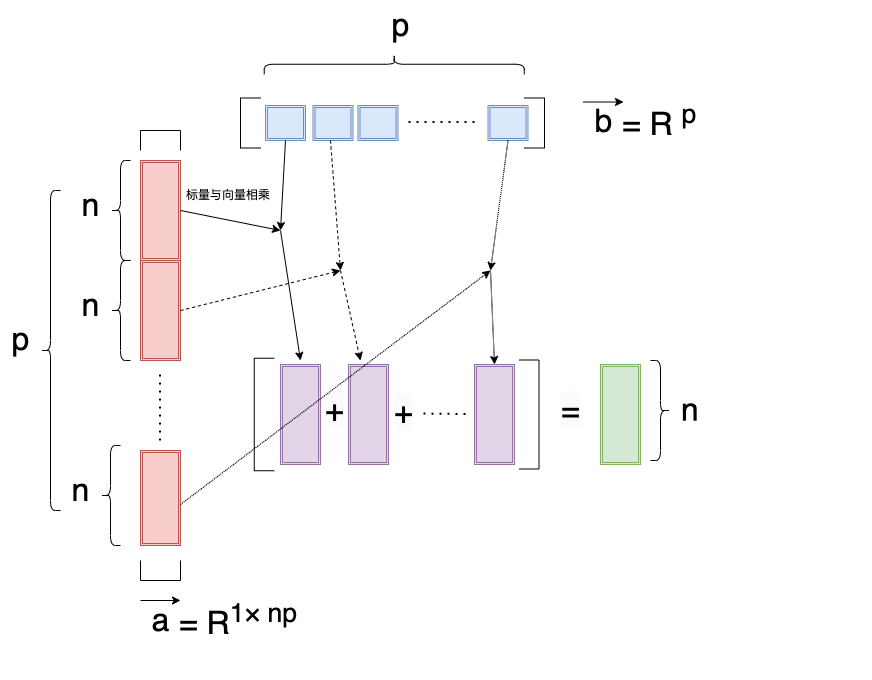

The diagram above was exported from draw.io. Its source (the exported page's mxGraphModel, read from the mxfile embedded in the PNG):
<mxGraphModel dx="1841" dy="774" grid="1" gridSize="10" guides="1" tooltips="1" connect="1" arrows="1" fold="1" page="1" pageScale="1" pageWidth="827" pageHeight="1169" math="0" shadow="0">
  <root>
    <mxCell id="0" />
    <mxCell id="1" parent="0" />
    <mxCell id="r44OCst9fsCbYpQ4uLBe-45" value="&lt;span style=&quot;color: rgb(0, 0, 0); font-family: Helvetica; font-size: 32px; font-style: normal; font-variant-ligatures: normal; font-variant-caps: normal; font-weight: 400; letter-spacing: normal; orphans: 2; text-align: left; text-indent: 0px; text-transform: none; widows: 2; word-spacing: 0px; -webkit-text-stroke-width: 0px; background-color: rgb(251, 251, 251); text-decoration-thickness: initial; text-decoration-style: initial; text-decoration-color: initial; float: none; display: inline !important;&quot;&gt;+&lt;/span&gt;" style="text;whiteSpace=wrap;html=1;fontSize=32;" vertex="1" parent="1">
      <mxGeometry x="263" y="424" width="50" height="60" as="geometry" />
    </mxCell>
    <mxCell id="r44OCst9fsCbYpQ4uLBe-1" value="" style="shape=partialRectangle;whiteSpace=wrap;html=1;bottom=1;right=1;left=1;top=0;fillColor=none;routingCenterX=-0.5;rotation=-180;" vertex="1" parent="1">
      <mxGeometry x="80" y="170" width="40" height="20" as="geometry" />
    </mxCell>
    <mxCell id="r44OCst9fsCbYpQ4uLBe-2" value="" style="shape=ext;double=1;rounded=0;whiteSpace=wrap;html=1;fillColor=#f8cecc;strokeColor=#b85450;" vertex="1" parent="1">
      <mxGeometry x="80" y="200" width="40" height="100" as="geometry" />
    </mxCell>
    <mxCell id="r44OCst9fsCbYpQ4uLBe-5" value="" style="shape=ext;double=1;rounded=0;whiteSpace=wrap;html=1;fillColor=#f8cecc;strokeColor=#b85450;" vertex="1" parent="1">
      <mxGeometry x="80" y="490" width="40" height="95" as="geometry" />
    </mxCell>
    <mxCell id="r44OCst9fsCbYpQ4uLBe-6" value="" style="endArrow=none;dashed=1;html=1;dashPattern=1 3;strokeWidth=2;rounded=0;" edge="1" parent="1">
      <mxGeometry width="50" height="50" relative="1" as="geometry">
        <mxPoint x="99.5" y="480" as="sourcePoint" />
        <mxPoint x="99.5" y="410" as="targetPoint" />
      </mxGeometry>
    </mxCell>
    <mxCell id="r44OCst9fsCbYpQ4uLBe-7" value="" style="shape=ext;double=1;rounded=0;whiteSpace=wrap;html=1;fillColor=#f8cecc;strokeColor=#b85450;" vertex="1" parent="1">
      <mxGeometry x="80" y="300" width="40" height="100" as="geometry" />
    </mxCell>
    <mxCell id="r44OCst9fsCbYpQ4uLBe-8" value="" style="shape=partialRectangle;whiteSpace=wrap;html=1;bottom=1;right=1;left=1;top=0;fillColor=none;routingCenterX=-0.5;rotation=0;" vertex="1" parent="1">
      <mxGeometry x="80" y="600" width="40" height="20" as="geometry" />
    </mxCell>
    <mxCell id="r44OCst9fsCbYpQ4uLBe-9" value="" style="shape=partialRectangle;whiteSpace=wrap;html=1;bottom=1;right=1;left=1;top=0;fillColor=none;routingCenterX=-0.5;rotation=90;" vertex="1" parent="1">
      <mxGeometry x="165" y="152.5" width="50" height="20" as="geometry" />
    </mxCell>
    <mxCell id="r44OCst9fsCbYpQ4uLBe-10" value="" style="shape=ext;double=1;rounded=0;whiteSpace=wrap;html=1;fillColor=#dae8fc;strokeColor=#6c8ebf;rotation=-90;" vertex="1" parent="1">
      <mxGeometry x="207.5" y="142.5" width="35" height="40" as="geometry" />
    </mxCell>
    <mxCell id="r44OCst9fsCbYpQ4uLBe-12" value="" style="endArrow=none;dashed=1;html=1;dashPattern=1 3;strokeWidth=2;rounded=0;" edge="1" parent="1">
      <mxGeometry width="50" height="50" relative="1" as="geometry">
        <mxPoint x="414" y="161.5" as="sourcePoint" />
        <mxPoint x="344" y="161.5" as="targetPoint" />
      </mxGeometry>
    </mxCell>
    <mxCell id="r44OCst9fsCbYpQ4uLBe-14" value="" style="shape=partialRectangle;whiteSpace=wrap;html=1;bottom=1;right=1;left=1;top=0;fillColor=none;routingCenterX=-0.5;rotation=-90;" vertex="1" parent="1">
      <mxGeometry x="449" y="152.5" width="50" height="20" as="geometry" />
    </mxCell>
    <mxCell id="r44OCst9fsCbYpQ4uLBe-15" value="" style="shape=partialRectangle;whiteSpace=wrap;html=1;bottom=1;right=1;left=1;top=0;fillColor=none;routingCenterX=-0.5;rotation=90;" vertex="1" parent="1">
      <mxGeometry x="147.5" y="444" width="112.5" height="20" as="geometry" />
    </mxCell>
    <mxCell id="r44OCst9fsCbYpQ4uLBe-16" value="" style="shape=ext;double=1;rounded=0;whiteSpace=wrap;html=1;fillColor=#dae8fc;strokeColor=#6c8ebf;rotation=-90;" vertex="1" parent="1">
      <mxGeometry x="255" y="142.5" width="35" height="40" as="geometry" />
    </mxCell>
    <mxCell id="r44OCst9fsCbYpQ4uLBe-20" value="" style="shape=ext;double=1;rounded=0;whiteSpace=wrap;html=1;fillColor=#dae8fc;strokeColor=#6c8ebf;rotation=-90;" vertex="1" parent="1">
      <mxGeometry x="300" y="142.5" width="35" height="40" as="geometry" />
    </mxCell>
    <mxCell id="r44OCst9fsCbYpQ4uLBe-21" value="" style="shape=ext;double=1;rounded=0;whiteSpace=wrap;html=1;fillColor=#dae8fc;strokeColor=#6c8ebf;rotation=-90;" vertex="1" parent="1">
      <mxGeometry x="430" y="142.5" width="35" height="40" as="geometry" />
    </mxCell>
    <mxCell id="r44OCst9fsCbYpQ4uLBe-22" value="" style="endArrow=classic;html=1;rounded=0;" edge="1" parent="1">
      <mxGeometry width="50" height="50" relative="1" as="geometry">
        <mxPoint x="120" y="250" as="sourcePoint" />
        <mxPoint x="220" y="270" as="targetPoint" />
      </mxGeometry>
    </mxCell>
    <mxCell id="r44OCst9fsCbYpQ4uLBe-23" value="" style="endArrow=classic;html=1;rounded=0;exitX=0;exitY=0.5;exitDx=0;exitDy=0;" edge="1" parent="1" source="r44OCst9fsCbYpQ4uLBe-10">
      <mxGeometry width="50" height="50" relative="1" as="geometry">
        <mxPoint x="130" y="260" as="sourcePoint" />
        <mxPoint x="220" y="270" as="targetPoint" />
      </mxGeometry>
    </mxCell>
    <mxCell id="r44OCst9fsCbYpQ4uLBe-24" value="" style="endArrow=classic;html=1;rounded=0;" edge="1" parent="1">
      <mxGeometry width="50" height="50" relative="1" as="geometry">
        <mxPoint x="220" y="270" as="sourcePoint" />
        <mxPoint x="240" y="400" as="targetPoint" />
      </mxGeometry>
    </mxCell>
    <mxCell id="r44OCst9fsCbYpQ4uLBe-26" value="" style="shape=ext;double=1;rounded=0;whiteSpace=wrap;html=1;fillColor=#e1d5e7;strokeColor=#9673a6;" vertex="1" parent="1">
      <mxGeometry x="220" y="404" width="40" height="100" as="geometry" />
    </mxCell>
    <mxCell id="r44OCst9fsCbYpQ4uLBe-27" value="标量与向量相乘" style="text;strokeColor=none;fillColor=none;align=left;verticalAlign=middle;spacingLeft=4;spacingRight=4;overflow=hidden;points=[[0,0.5],[1,0.5]];portConstraint=eastwest;rotatable=0;whiteSpace=wrap;html=1;" vertex="1" parent="1">
      <mxGeometry x="120" y="220" width="110" height="30" as="geometry" />
    </mxCell>
    <mxCell id="r44OCst9fsCbYpQ4uLBe-28" value="" style="endArrow=classic;html=1;rounded=0;exitX=1;exitY=0.5;exitDx=0;exitDy=0;dashed=1;" edge="1" parent="1" source="r44OCst9fsCbYpQ4uLBe-7">
      <mxGeometry width="50" height="50" relative="1" as="geometry">
        <mxPoint x="390" y="420" as="sourcePoint" />
        <mxPoint x="280" y="310" as="targetPoint" />
      </mxGeometry>
    </mxCell>
    <mxCell id="r44OCst9fsCbYpQ4uLBe-29" value="" style="endArrow=classic;html=1;rounded=0;dashed=1;" edge="1" parent="1">
      <mxGeometry width="50" height="50" relative="1" as="geometry">
        <mxPoint x="270" y="180" as="sourcePoint" />
        <mxPoint x="280" y="310" as="targetPoint" />
      </mxGeometry>
    </mxCell>
    <mxCell id="r44OCst9fsCbYpQ4uLBe-30" value="" style="endArrow=classic;html=1;rounded=0;exitX=1;exitY=0.5;exitDx=0;exitDy=0;dashed=1;" edge="1" parent="1">
      <mxGeometry width="50" height="50" relative="1" as="geometry">
        <mxPoint x="280" y="310" as="sourcePoint" />
        <mxPoint x="300" y="400" as="targetPoint" />
      </mxGeometry>
    </mxCell>
    <mxCell id="r44OCst9fsCbYpQ4uLBe-31" value="" style="shape=ext;double=1;rounded=0;whiteSpace=wrap;html=1;fillColor=#e1d5e7;strokeColor=#9673a6;" vertex="1" parent="1">
      <mxGeometry x="288" y="404" width="40" height="100" as="geometry" />
    </mxCell>
    <mxCell id="r44OCst9fsCbYpQ4uLBe-33" value="" style="endArrow=none;dashed=1;html=1;dashPattern=1 3;strokeWidth=2;rounded=0;entryX=1;entryY=0.5;entryDx=0;entryDy=0;" edge="1" parent="1" target="r44OCst9fsCbYpQ4uLBe-48">
      <mxGeometry width="50" height="50" relative="1" as="geometry">
        <mxPoint x="405" y="453.5" as="sourcePoint" />
        <mxPoint x="335" y="453.5" as="targetPoint" />
      </mxGeometry>
    </mxCell>
    <mxCell id="r44OCst9fsCbYpQ4uLBe-34" value="" style="shape=partialRectangle;whiteSpace=wrap;html=1;bottom=1;right=1;left=1;top=0;fillColor=none;routingCenterX=-0.5;rotation=-90;" vertex="1" parent="1">
      <mxGeometry x="414" y="444" width="109" height="20" as="geometry" />
    </mxCell>
    <mxCell id="r44OCst9fsCbYpQ4uLBe-35" value="" style="shape=ext;double=1;rounded=0;whiteSpace=wrap;html=1;fillColor=#e1d5e7;strokeColor=#9673a6;" vertex="1" parent="1">
      <mxGeometry x="414" y="404" width="40" height="100" as="geometry" />
    </mxCell>
    <mxCell id="r44OCst9fsCbYpQ4uLBe-36" value="" style="endArrow=classic;html=1;rounded=0;exitX=1;exitY=0.5;exitDx=0;exitDy=0;dashed=1;dashPattern=1 1;" edge="1" parent="1">
      <mxGeometry width="50" height="50" relative="1" as="geometry">
        <mxPoint x="120" y="544" as="sourcePoint" />
        <mxPoint x="430" y="310" as="targetPoint" />
      </mxGeometry>
    </mxCell>
    <mxCell id="r44OCst9fsCbYpQ4uLBe-37" value="" style="endArrow=classic;html=1;rounded=0;exitX=0;exitY=0.5;exitDx=0;exitDy=0;dashed=1;dashPattern=1 1;" edge="1" parent="1" source="r44OCst9fsCbYpQ4uLBe-21">
      <mxGeometry width="50" height="50" relative="1" as="geometry">
        <mxPoint x="130" y="554" as="sourcePoint" />
        <mxPoint x="430" y="310" as="targetPoint" />
      </mxGeometry>
    </mxCell>
    <mxCell id="r44OCst9fsCbYpQ4uLBe-38" value="" style="endArrow=classic;html=1;rounded=0;dashed=1;dashPattern=1 1;entryX=0.5;entryY=0;entryDx=0;entryDy=0;" edge="1" parent="1" target="r44OCst9fsCbYpQ4uLBe-35">
      <mxGeometry width="50" height="50" relative="1" as="geometry">
        <mxPoint x="430" y="310" as="sourcePoint" />
        <mxPoint x="450" y="330" as="targetPoint" />
      </mxGeometry>
    </mxCell>
    <mxCell id="r44OCst9fsCbYpQ4uLBe-39" value="&lt;font style=&quot;font-size: 32px;&quot;&gt;a&lt;/font&gt;" style="text;html=1;align=center;verticalAlign=middle;resizable=0;points=[];autosize=1;strokeColor=none;fillColor=none;" vertex="1" parent="1">
      <mxGeometry x="80" y="635" width="40" height="50" as="geometry" />
    </mxCell>
    <mxCell id="r44OCst9fsCbYpQ4uLBe-40" value="" style="endArrow=classic;html=1;rounded=0;fontSize=32;" edge="1" parent="1">
      <mxGeometry width="50" height="50" relative="1" as="geometry">
        <mxPoint x="80" y="640" as="sourcePoint" />
        <mxPoint x="120" y="640" as="targetPoint" />
      </mxGeometry>
    </mxCell>
    <mxCell id="r44OCst9fsCbYpQ4uLBe-43" value="= R&lt;sup style=&quot;&quot;&gt;1&lt;/sup&gt;&lt;sup&gt;× np&lt;/sup&gt;&lt;sup style=&quot;&quot;&gt;&lt;span style=&quot;font-size: 22.2222px;&quot;&gt;&lt;br&gt;&lt;/span&gt;&lt;/sup&gt;&lt;span style=&quot;font-size: 26.6667px;&quot;&gt;&amp;nbsp;&lt;/span&gt;" style="text;strokeColor=none;fillColor=none;align=left;verticalAlign=middle;spacingLeft=4;spacingRight=4;overflow=hidden;points=[[0,0.5],[1,0.5]];portConstraint=eastwest;rotatable=0;whiteSpace=wrap;html=1;fontSize=32;" vertex="1" parent="1">
      <mxGeometry x="112.5" y="634" width="255" height="85" as="geometry" />
    </mxCell>
    <mxCell id="r44OCst9fsCbYpQ4uLBe-44" value="&lt;meta charset=&quot;utf-8&quot;&gt;&lt;span style=&quot;color: rgb(0, 0, 0); font-family: Helvetica; font-size: 32px; font-style: normal; font-variant-ligatures: normal; font-variant-caps: normal; font-weight: 400; letter-spacing: normal; orphans: 2; text-align: left; text-indent: 0px; text-transform: none; widows: 2; word-spacing: 0px; -webkit-text-stroke-width: 0px; background-color: rgb(251, 251, 251); text-decoration-thickness: initial; text-decoration-style: initial; text-decoration-color: initial; float: none; display: inline !important;&quot;&gt;=&lt;/span&gt;" style="text;whiteSpace=wrap;html=1;fontSize=32;" vertex="1" parent="1">
      <mxGeometry x="499" y="424" width="50" height="60" as="geometry" />
    </mxCell>
    <mxCell id="r44OCst9fsCbYpQ4uLBe-48" value="&lt;span style=&quot;color: rgb(0, 0, 0); font-family: Helvetica; font-size: 32px; font-style: normal; font-variant-ligatures: normal; font-variant-caps: normal; font-weight: 400; letter-spacing: normal; orphans: 2; text-align: left; text-indent: 0px; text-transform: none; widows: 2; word-spacing: 0px; -webkit-text-stroke-width: 0px; background-color: rgb(251, 251, 251); text-decoration-thickness: initial; text-decoration-style: initial; text-decoration-color: initial; float: none; display: inline !important;&quot;&gt;+&lt;/span&gt;" style="text;whiteSpace=wrap;html=1;fontSize=32;" vertex="1" parent="1">
      <mxGeometry x="332" y="426" width="28" height="54" as="geometry" />
    </mxCell>
    <mxCell id="r44OCst9fsCbYpQ4uLBe-50" value="" style="shape=ext;double=1;rounded=0;whiteSpace=wrap;html=1;fillColor=#d5e8d4;strokeColor=#82b366;" vertex="1" parent="1">
      <mxGeometry x="540" y="404" width="40" height="100" as="geometry" />
    </mxCell>
    <mxCell id="r44OCst9fsCbYpQ4uLBe-53" value="" style="group" vertex="1" connectable="0" parent="1">
      <mxGeometry x="10" y="200" width="60" height="100" as="geometry" />
    </mxCell>
    <mxCell id="r44OCst9fsCbYpQ4uLBe-51" value="" style="shape=curlyBracket;whiteSpace=wrap;html=1;rounded=1;labelPosition=left;verticalLabelPosition=middle;align=right;verticalAlign=middle;fontSize=32;" vertex="1" parent="r44OCst9fsCbYpQ4uLBe-53">
      <mxGeometry x="40" width="20" height="100" as="geometry" />
    </mxCell>
    <mxCell id="r44OCst9fsCbYpQ4uLBe-52" value="&lt;font style=&quot;font-size: 32px;&quot;&gt;n&lt;/font&gt;" style="text;html=1;align=center;verticalAlign=middle;resizable=0;points=[];autosize=1;strokeColor=none;fillColor=none;" vertex="1" parent="r44OCst9fsCbYpQ4uLBe-53">
      <mxGeometry y="20" width="40" height="50" as="geometry" />
    </mxCell>
    <mxCell id="r44OCst9fsCbYpQ4uLBe-54" value="" style="group" vertex="1" connectable="0" parent="1">
      <mxGeometry x="10" y="300" width="60" height="100" as="geometry" />
    </mxCell>
    <mxCell id="r44OCst9fsCbYpQ4uLBe-55" value="" style="shape=curlyBracket;whiteSpace=wrap;html=1;rounded=1;labelPosition=left;verticalLabelPosition=middle;align=right;verticalAlign=middle;fontSize=32;" vertex="1" parent="r44OCst9fsCbYpQ4uLBe-54">
      <mxGeometry x="40" width="20" height="100" as="geometry" />
    </mxCell>
    <mxCell id="r44OCst9fsCbYpQ4uLBe-56" value="&lt;font style=&quot;font-size: 32px;&quot;&gt;n&lt;/font&gt;" style="text;html=1;align=center;verticalAlign=middle;resizable=0;points=[];autosize=1;strokeColor=none;fillColor=none;" vertex="1" parent="r44OCst9fsCbYpQ4uLBe-54">
      <mxGeometry y="20" width="40" height="50" as="geometry" />
    </mxCell>
    <mxCell id="r44OCst9fsCbYpQ4uLBe-57" value="" style="group" vertex="1" connectable="0" parent="1">
      <mxGeometry y="485" width="60" height="100" as="geometry" />
    </mxCell>
    <mxCell id="r44OCst9fsCbYpQ4uLBe-58" value="" style="shape=curlyBracket;whiteSpace=wrap;html=1;rounded=1;labelPosition=left;verticalLabelPosition=middle;align=right;verticalAlign=middle;fontSize=32;" vertex="1" parent="r44OCst9fsCbYpQ4uLBe-57">
      <mxGeometry x="40" width="20" height="100" as="geometry" />
    </mxCell>
    <mxCell id="r44OCst9fsCbYpQ4uLBe-59" value="&lt;font style=&quot;font-size: 32px;&quot;&gt;n&lt;/font&gt;" style="text;html=1;align=center;verticalAlign=middle;resizable=0;points=[];autosize=1;strokeColor=none;fillColor=none;" vertex="1" parent="r44OCst9fsCbYpQ4uLBe-57">
      <mxGeometry y="20" width="40" height="50" as="geometry" />
    </mxCell>
    <mxCell id="r44OCst9fsCbYpQ4uLBe-64" value="" style="shape=curlyBracket;whiteSpace=wrap;html=1;rounded=1;labelPosition=left;verticalLabelPosition=middle;align=right;verticalAlign=middle;fontSize=32;" vertex="1" parent="1">
      <mxGeometry x="-20" y="230" width="20" height="320" as="geometry" />
    </mxCell>
    <mxCell id="r44OCst9fsCbYpQ4uLBe-65" value="&lt;font style=&quot;font-size: 32px;&quot;&gt;p&lt;/font&gt;" style="text;html=1;align=center;verticalAlign=middle;resizable=0;points=[];autosize=1;strokeColor=none;fillColor=none;" vertex="1" parent="1">
      <mxGeometry x="-60" y="354" width="40" height="50" as="geometry" />
    </mxCell>
    <mxCell id="r44OCst9fsCbYpQ4uLBe-69" value="" style="shape=curlyBracket;whiteSpace=wrap;html=1;rounded=1;labelPosition=left;verticalLabelPosition=middle;align=right;verticalAlign=middle;fontSize=32;rotation=90;" vertex="1" parent="1">
      <mxGeometry x="323.75" y="-26.25" width="20" height="260" as="geometry" />
    </mxCell>
    <mxCell id="r44OCst9fsCbYpQ4uLBe-70" value="&lt;font style=&quot;font-size: 32px;&quot;&gt;p&lt;/font&gt;" style="text;html=1;align=center;verticalAlign=middle;resizable=0;points=[];autosize=1;strokeColor=none;fillColor=none;rotation=0;" vertex="1" parent="1">
      <mxGeometry x="320" y="40" width="40" height="50" as="geometry" />
    </mxCell>
    <mxCell id="r44OCst9fsCbYpQ4uLBe-71" value="" style="group;rotation=-180;" vertex="1" connectable="0" parent="1">
      <mxGeometry x="590" y="400" width="65" height="100" as="geometry" />
    </mxCell>
    <mxCell id="r44OCst9fsCbYpQ4uLBe-72" value="" style="shape=curlyBracket;whiteSpace=wrap;html=1;rounded=1;labelPosition=left;verticalLabelPosition=middle;align=right;verticalAlign=middle;fontSize=32;rotation=-180;" vertex="1" parent="r44OCst9fsCbYpQ4uLBe-71">
      <mxGeometry width="20" height="100" as="geometry" />
    </mxCell>
    <mxCell id="r44OCst9fsCbYpQ4uLBe-73" value="&lt;span style=&quot;font-size: 32px;&quot;&gt;u&lt;/span&gt;" style="text;html=1;align=center;verticalAlign=middle;resizable=0;points=[];autosize=1;strokeColor=none;fillColor=none;rotation=-180;" vertex="1" parent="r44OCst9fsCbYpQ4uLBe-71">
      <mxGeometry x="20" y="30" width="40" height="50" as="geometry" />
    </mxCell>
    <mxCell id="r44OCst9fsCbYpQ4uLBe-74" value="&lt;font style=&quot;font-size: 32px;&quot;&gt;b&lt;/font&gt;" style="text;html=1;align=center;verticalAlign=middle;resizable=0;points=[];autosize=1;strokeColor=none;fillColor=none;" vertex="1" parent="1">
      <mxGeometry x="523" y="136" width="40" height="50" as="geometry" />
    </mxCell>
    <mxCell id="r44OCst9fsCbYpQ4uLBe-75" value="= R&amp;nbsp;&lt;sup&gt;p&lt;/sup&gt;&lt;sup style=&quot;&quot;&gt;&lt;span style=&quot;font-size: 22.2222px;&quot;&gt;&lt;br&gt;&lt;/span&gt;&lt;/sup&gt;&lt;span style=&quot;font-size: 26.6667px;&quot;&gt;&amp;nbsp;&lt;/span&gt;" style="text;strokeColor=none;fillColor=none;align=left;verticalAlign=middle;spacingLeft=4;spacingRight=4;overflow=hidden;points=[[0,0.5],[1,0.5]];portConstraint=eastwest;rotatable=0;whiteSpace=wrap;html=1;fontSize=32;" vertex="1" parent="1">
      <mxGeometry x="555.5" y="135" width="255" height="85" as="geometry" />
    </mxCell>
    <mxCell id="r44OCst9fsCbYpQ4uLBe-77" value="" style="endArrow=classic;html=1;rounded=0;fontSize=32;" edge="1" parent="1">
      <mxGeometry width="50" height="50" relative="1" as="geometry">
        <mxPoint x="523" y="141.5" as="sourcePoint" />
        <mxPoint x="563" y="141.5" as="targetPoint" />
        <Array as="points" />
      </mxGeometry>
    </mxCell>
  </root>
</mxGraphModel>